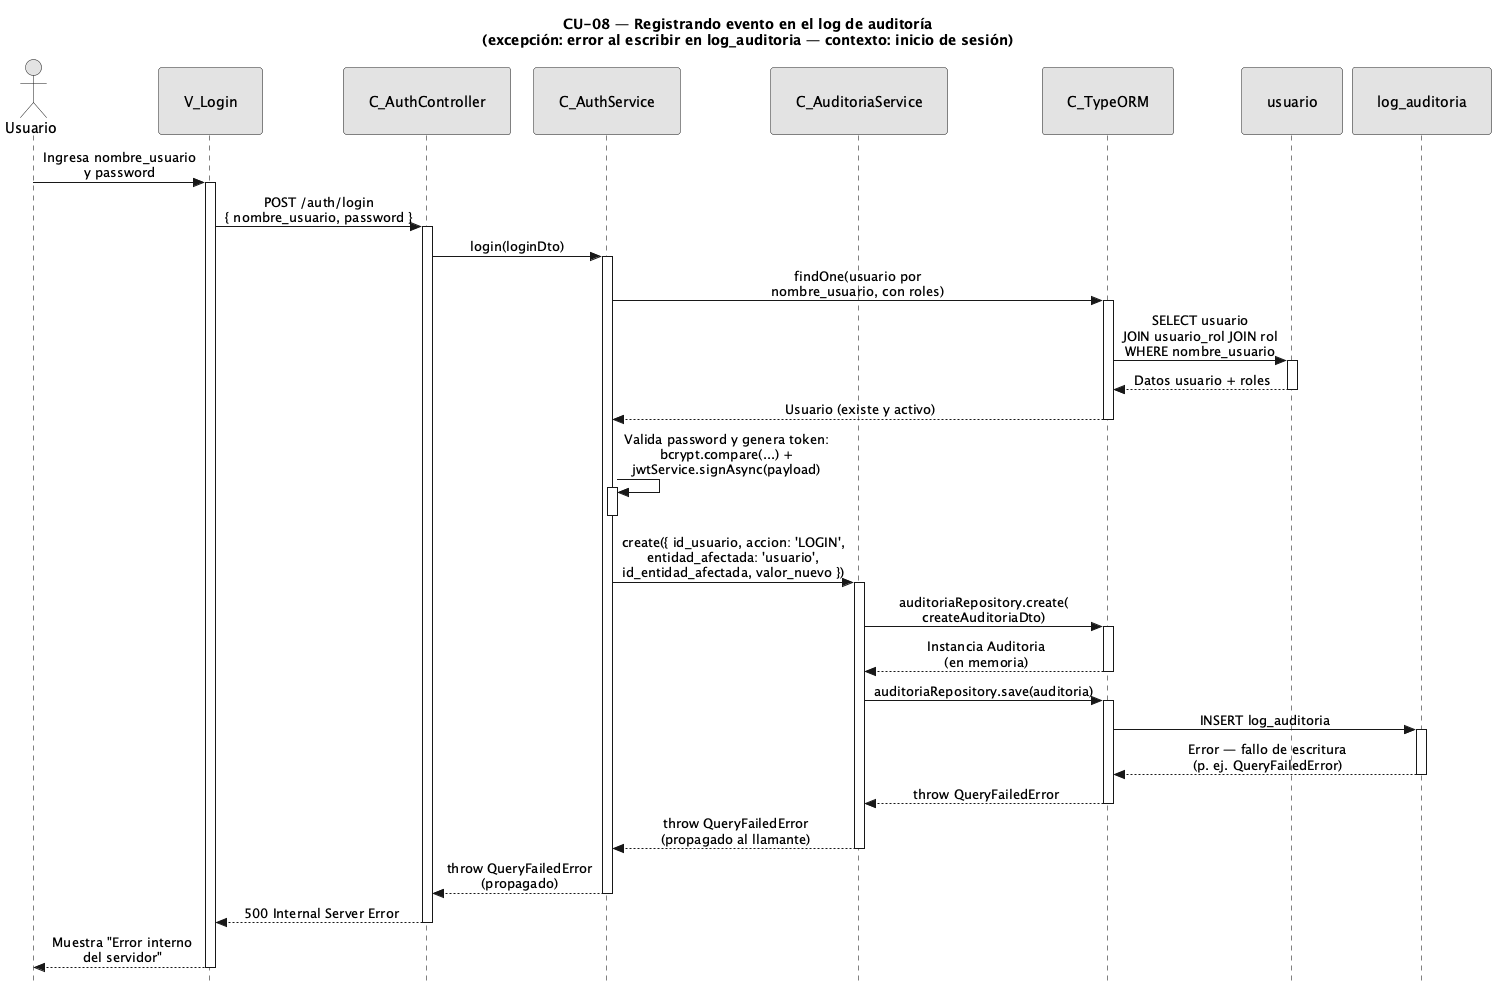

The diagram above was rendered by PlantUML. Its source (embedded in the PNG):
@startuml CU08-exc-error-escritura
title CU-08 — Registrando evento en el log de auditoría\n(excepción: error al escribir en log_auditoria — contexto: inicio de sesión)

skinparam style strictuml
skinparam monochrome true
skinparam shadowing false
skinparam sequenceMessageAlign center
<style>
sequenceDiagram {
  participant {
    padding 25
  }
  actor {
    padding 20
  }
}
</style>
skinparam sequence {
  MessageAlign center
  LifeLineBorderColor black
}
hide footbox

actor "Usuario" as user
participant "V_Login" as view
participant "C_AuthController" as ctrl
participant "C_AuthService" as caller
participant "C_AuditoriaService" as aud
participant "C_TypeORM" as orm
participant "usuario" as uent
participant "log_auditoria" as aent

user -> view : Ingresa nombre_usuario\ny password
activate view

view -> ctrl : POST /auth/login\n{ nombre_usuario, password }
activate ctrl

ctrl -> caller : login(loginDto)
activate caller

caller -> orm : findOne(usuario por\nnombre_usuario, con roles)
activate orm

orm -> uent : SELECT usuario\nJOIN usuario_rol JOIN rol\nWHERE nombre_usuario
activate uent
uent --> orm : Datos usuario + roles
deactivate uent

orm --> caller : Usuario (existe y activo)
deactivate orm

caller -> caller : Valida password y genera token:\nbcrypt.compare(...) +\njwtService.signAsync(payload)
activate caller
deactivate caller

caller -> aud : create({ id_usuario, accion: 'LOGIN',\nentidad_afectada: 'usuario',\nid_entidad_afectada, valor_nuevo })
activate aud

aud -> orm : auditoriaRepository.create(\ncreateAuditoriaDto)
activate orm
orm --> aud : Instancia Auditoria\n(en memoria)
deactivate orm

aud -> orm : auditoriaRepository.save(auditoria)
activate orm

orm -> aent : INSERT log_auditoria
activate aent
aent --> orm : Error — fallo de escritura\n(p. ej. QueryFailedError)
deactivate aent

orm --> aud : throw QueryFailedError
deactivate orm

aud --> caller : throw QueryFailedError\n(propagado al llamante)
deactivate aud

caller --> ctrl : throw QueryFailedError\n(propagado)
deactivate caller

ctrl --> view : 500 Internal Server Error
deactivate ctrl

view --> user : Muestra "Error interno\ndel servidor"
deactivate view

@enduml